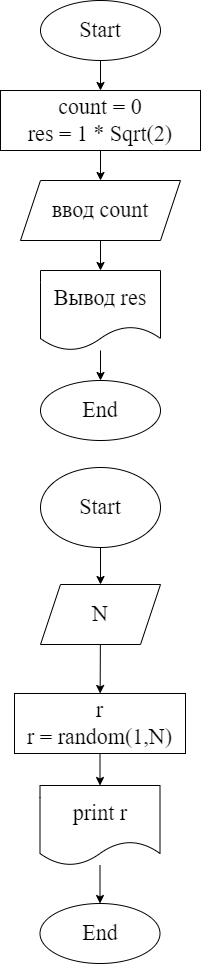

The diagram above was exported from draw.io. Its source (the exported page's mxGraphModel, read from the mxfile embedded in the PNG):
<mxGraphModel dx="1083" dy="404" grid="0" gridSize="10" guides="1" tooltips="1" connect="1" arrows="1" fold="1" page="1" pageScale="1" pageWidth="827" pageHeight="1169" math="0" shadow="0">
  <root>
    <mxCell id="0" />
    <mxCell id="1" parent="0" />
    <mxCell id="2" value="&lt;font face=&quot;Times New Roman&quot; style=&quot;font-size: 22px&quot;&gt;Start&lt;/font&gt;" style="ellipse;whiteSpace=wrap;html=1;" vertex="1" parent="1">
      <mxGeometry x="340" y="10" width="120" height="60" as="geometry" />
    </mxCell>
    <mxCell id="6" value="" style="edgeStyle=none;html=1;fontFamily=Times New Roman;fontSize=22;" edge="1" parent="1" source="4" target="5">
      <mxGeometry relative="1" as="geometry" />
    </mxCell>
    <mxCell id="4" value="count = 0&lt;br&gt;res = 1 * Sqrt(2)" style="rounded=0;whiteSpace=wrap;html=1;fontFamily=Times New Roman;fontSize=22;" vertex="1" parent="1">
      <mxGeometry x="300" y="100" width="200" height="60" as="geometry" />
    </mxCell>
    <mxCell id="8" value="" style="edgeStyle=none;html=1;fontFamily=Times New Roman;fontSize=22;" edge="1" parent="1" source="5" target="7">
      <mxGeometry relative="1" as="geometry" />
    </mxCell>
    <mxCell id="5" value="ввод count" style="shape=parallelogram;perimeter=parallelogramPerimeter;whiteSpace=wrap;html=1;fixedSize=1;fontSize=22;fontFamily=Times New Roman;rounded=0;" vertex="1" parent="1">
      <mxGeometry x="320" y="190" width="160" height="60" as="geometry" />
    </mxCell>
    <mxCell id="11" value="" style="edgeStyle=none;html=1;fontFamily=Times New Roman;fontSize=22;" edge="1" parent="1" source="7" target="10">
      <mxGeometry relative="1" as="geometry" />
    </mxCell>
    <mxCell id="7" value="Вывод res" style="shape=document;whiteSpace=wrap;html=1;boundedLbl=1;fontSize=22;fontFamily=Times New Roman;rounded=0;" vertex="1" parent="1">
      <mxGeometry x="340" y="280" width="120" height="80" as="geometry" />
    </mxCell>
    <mxCell id="9" value="" style="endArrow=classic;html=1;fontFamily=Times New Roman;fontSize=22;exitX=0.5;exitY=1;exitDx=0;exitDy=0;entryX=0.5;entryY=0;entryDx=0;entryDy=0;" edge="1" parent="1" source="2" target="4">
      <mxGeometry width="50" height="50" relative="1" as="geometry">
        <mxPoint x="370" y="230" as="sourcePoint" />
        <mxPoint x="420" y="180" as="targetPoint" />
      </mxGeometry>
    </mxCell>
    <mxCell id="10" value="End" style="ellipse;whiteSpace=wrap;html=1;fontSize=22;fontFamily=Times New Roman;rounded=0;" vertex="1" parent="1">
      <mxGeometry x="340" y="390" width="120" height="60" as="geometry" />
    </mxCell>
    <mxCell id="16" value="" style="edgeStyle=none;html=1;fontFamily=Times New Roman;fontSize=22;" edge="1" parent="1" source="12" target="15">
      <mxGeometry relative="1" as="geometry" />
    </mxCell>
    <mxCell id="12" value="Start" style="ellipse;whiteSpace=wrap;html=1;fontFamily=Times New Roman;fontSize=22;" vertex="1" parent="1">
      <mxGeometry x="340" y="477" width="120" height="80" as="geometry" />
    </mxCell>
    <mxCell id="18" value="" style="edgeStyle=none;html=1;fontFamily=Times New Roman;fontSize=22;" edge="1" parent="1" source="15" target="17">
      <mxGeometry relative="1" as="geometry" />
    </mxCell>
    <mxCell id="15" value="N" style="shape=parallelogram;perimeter=parallelogramPerimeter;whiteSpace=wrap;html=1;fixedSize=1;fontSize=22;fontFamily=Times New Roman;" vertex="1" parent="1">
      <mxGeometry x="340" y="594" width="120" height="60" as="geometry" />
    </mxCell>
    <mxCell id="20" value="" style="edgeStyle=none;html=1;fontFamily=Times New Roman;fontSize=22;" edge="1" parent="1" source="17" target="19">
      <mxGeometry relative="1" as="geometry" />
    </mxCell>
    <mxCell id="17" value="r&lt;br&gt;r = random(1,N)" style="whiteSpace=wrap;html=1;fontSize=22;fontFamily=Times New Roman;" vertex="1" parent="1">
      <mxGeometry x="314" y="703" width="171" height="60" as="geometry" />
    </mxCell>
    <mxCell id="22" value="" style="edgeStyle=none;html=1;fontFamily=Times New Roman;fontSize=22;" edge="1" parent="1" source="19" target="21">
      <mxGeometry relative="1" as="geometry" />
    </mxCell>
    <mxCell id="19" value="print r" style="shape=document;whiteSpace=wrap;html=1;boundedLbl=1;fontSize=22;fontFamily=Times New Roman;" vertex="1" parent="1">
      <mxGeometry x="339.5" y="795" width="120" height="80" as="geometry" />
    </mxCell>
    <mxCell id="21" value="End" style="ellipse;whiteSpace=wrap;html=1;fontSize=22;fontFamily=Times New Roman;" vertex="1" parent="1">
      <mxGeometry x="339.5" y="913" width="120" height="60" as="geometry" />
    </mxCell>
  </root>
</mxGraphModel>